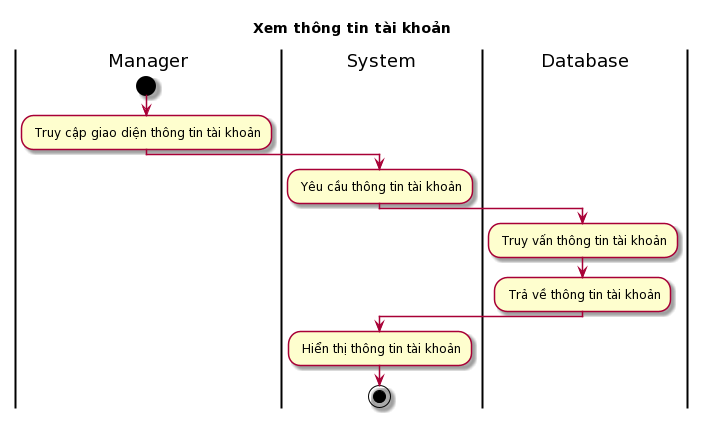

The diagram above was rendered by PlantUML. Its source (embedded in the PNG):
@startuml
skin rose
title Xem thông tin tài khoản

|Manager|
|System|
|Database|

|Manager|
start
: Truy cập giao diện thông tin tài khoản;
|System|
: Yêu cầu thông tin tài khoản;
|Database|
: Truy vấn thông tin tài khoản;
: Trả về thông tin tài khoản;
|System|
: Hiển thị thông tin tài khoản;
stop
@enduml